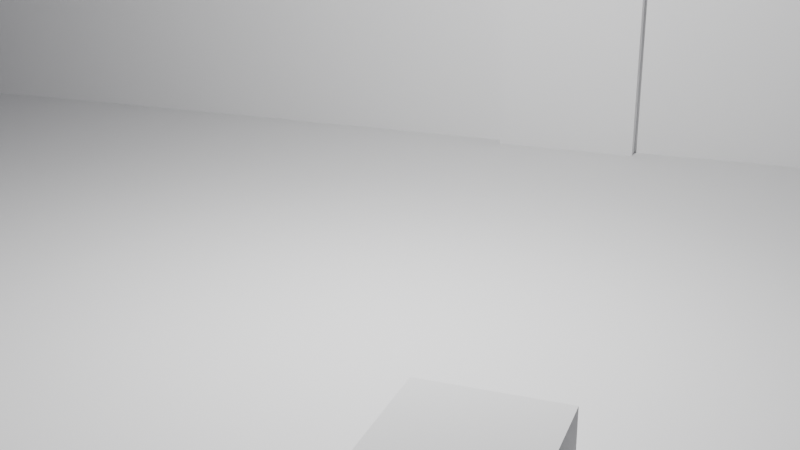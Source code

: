 # Source: scene.blend  (saved by Blender 5.1.30; exported with 4.5.12 LTS)
import bpy
from mathutils import Matrix  # noqa: F401  (used for matrix-valued properties, if any)

bpy.ops.wm.read_factory_settings(use_empty=True)
scene = bpy.context.scene
scene.name = 'Scene'

# ---- world
world_world = bpy.data.worlds.new('World'); scene.world = world_world
world_world.use_nodes = True; world_world.node_tree.nodes.clear()
_N = world_world.node_tree.nodes; _L = world_world.node_tree.links
n0 = _N.new('ShaderNodeOutputWorld'); n0.name = 'World Output'; n0.location = (200, 100)
n1 = _N.new('ShaderNodeBackground'); n1.name = 'Background'; n1.location = (-200, 100)
n1.inputs[0].default_value = (0.15, 0.15, 0.18, 1.0)
n1.inputs[1].default_value = 0.5
_L.new(n1.outputs[0], n0.inputs[0])
n0.is_active_output = True
world_world.color = (0.05088, 0.05088, 0.05088)
world_world.sun_shadow_jitter_overblur = 0.0

# ---- cameras
cam_wide_data = bpy.data.cameras.new('wide_data')
cam_close_student_data = bpy.data.cameras.new('close_student_data')

# ---- lights
light_mainlight_data = bpy.data.lights.new('MainLight_data', 'POINT')
light_mainlight_data.energy = 2000.0
light_keylight_data = bpy.data.lights.new('KeyLight_data', 'SUN')
light_keylight_data.energy = 2.0

# ---- meshes
me_floor_mesh = bpy.data.meshes.new('Floor_mesh')
me_floor_mesh.from_pydata([(-10.0, -10.0, 0.0), (10.0, -10.0, 0.0), (10.0, 10.0, 0.0), (-10.0, 10.0, 0.0)], [], [(0, 1, 2, 3)])
me_floor_mesh.update()
me_wall_back_mesh = bpy.data.meshes.new('Wall_Back_mesh')
me_wall_back_mesh.from_pydata([(-1.0, -1.0, -1.0), (1.0, -1.0, -1.0), (1.0, 1.0, -1.0), (-1.0, 1.0, -1.0), (-1.0, -1.0, 1.0), (1.0, -1.0, 1.0), (1.0, 1.0, 1.0), (-1.0, 1.0, 1.0)], [], [(0, 1, 2, 3), (4, 5, 6, 7), (0, 1, 5, 4), (1, 2, 6, 5), (2, 3, 7, 6), (3, 0, 4, 7)])
me_wall_back_mesh.update()
me_door_frame_mesh = bpy.data.meshes.new('Door_Frame_mesh')
me_door_frame_mesh.from_pydata([(-1.0, -1.0, -1.0), (1.0, -1.0, -1.0), (1.0, 1.0, -1.0), (-1.0, 1.0, -1.0), (-1.0, -1.0, 1.0), (1.0, -1.0, 1.0), (1.0, 1.0, 1.0), (-1.0, 1.0, 1.0)], [], [(0, 1, 2, 3), (4, 5, 6, 7), (0, 1, 5, 4), (1, 2, 6, 5), (2, 3, 7, 6), (3, 0, 4, 7)])
me_door_frame_mesh.update()
me_robot_station_mesh = bpy.data.meshes.new('Robot_Station_mesh')
me_robot_station_mesh.from_pydata([(-1.0, -1.0, -1.0), (1.0, -1.0, -1.0), (1.0, 1.0, -1.0), (-1.0, 1.0, -1.0), (-1.0, -1.0, 1.0), (1.0, -1.0, 1.0), (1.0, 1.0, 1.0), (-1.0, 1.0, 1.0)], [], [(0, 1, 2, 3), (4, 5, 6, 7), (0, 1, 5, 4), (1, 2, 6, 5), (2, 3, 7, 6), (3, 0, 4, 7)])
me_robot_station_mesh.update()

# ---- objects
ob_floor = bpy.data.objects.new('Floor', me_floor_mesh)
ob_wall_back = bpy.data.objects.new('Wall_Back', me_wall_back_mesh)
ob_mainlight = bpy.data.objects.new('MainLight', light_mainlight_data)
ob_keylight = bpy.data.objects.new('KeyLight', light_keylight_data)
ob_door = bpy.data.objects.new('door', None)
ob_center_room = bpy.data.objects.new('center_room', None)
ob_robot_station = bpy.data.objects.new('robot_station', None)
ob_door_frame = bpy.data.objects.new('Door_Frame', me_door_frame_mesh)
ob_robot_station_1 = bpy.data.objects.new('Robot_Station', me_robot_station_mesh)
ob_side_target = bpy.data.objects.new('side_target', None)
ob_wide = bpy.data.objects.new('wide', cam_wide_data)
ob_close_student = bpy.data.objects.new('close_student', cam_close_student_data)

# ---- transforms, parenting, visibility, modifiers, constraints
ob_floor.location = (0.0, 0.0, 0.0)
ob_wall_back.location = (0.0, 7.0, 1.5)
ob_wall_back.scale = (10.0, 0.5, 3.0)
ob_mainlight.location = (0.0, 0.0, 5.0)
ob_keylight.location = (0.0, 0.0, 10.0)
ob_keylight.rotation_euler = (3.142, -0.0, 0.0)
ob_door.location = (0.0, 5.0, 0.0)
ob_door.empty_display_size = 0.5
ob_center_room.location = (0.0, 0.0, 0.0)
ob_center_room.empty_display_size = 0.5
ob_robot_station.location = (0.0, -3.0, 0.0)
ob_robot_station.empty_display_size = 0.5
ob_door_frame.location = (0.0, 6.5, 1.5)
ob_door_frame.scale = (0.9, 0.2, 1.5)
ob_robot_station_1.location = (1.5, -3.0, 0.5)
ob_robot_station_1.scale = (0.5, 0.5, 0.5)
ob_side_target.location = (4.0, -1.0, 1.6)
ob_side_target.empty_display_size = 0.5
ob_wide.location = (3.0, -8.0, 4.0)
ob_wide.rotation_euler = (1.233, 1.477e-08, 0.3588)
ob_close_student.location = (0.5, -3.5, 1.7)
ob_close_student.rotation_euler = (1.543, -1.764e-09, 0.1419)

# ---- collection membership
scene.collection.objects.link(ob_floor)
scene.collection.objects.link(ob_wall_back)
scene.collection.objects.link(ob_mainlight)
scene.collection.objects.link(ob_keylight)
scene.collection.objects.link(ob_door)
scene.collection.objects.link(ob_center_room)
scene.collection.objects.link(ob_robot_station)
scene.collection.objects.link(ob_door_frame)
scene.collection.objects.link(ob_robot_station_1)
scene.collection.objects.link(ob_side_target)
scene.collection.objects.link(ob_wide)
scene.collection.objects.link(ob_close_student)

# ---- scene / render settings (as saved in the file)
scene.camera = ob_wide
scene.frame_start = 1; scene.frame_end = 250; scene.frame_set(1)
scene.render.engine = 'BLENDER_EEVEE_NEXT'
scene.render.bake_bias = 0.0
scene.render.bake_samples = 0
scene.cycles.sampling_pattern = 'TABULATED_SOBOL'
scene.eevee.use_volume_custom_range = False
bpy.context.view_layer.update()
